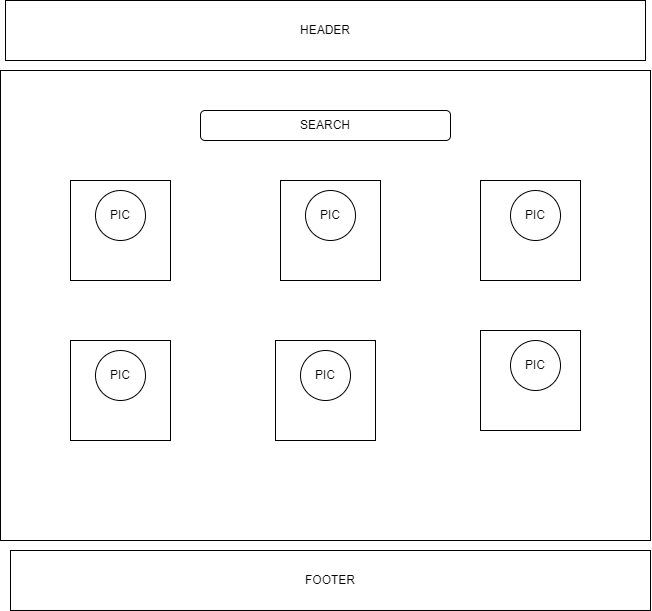

The diagram above was exported from draw.io. Its source (the exported page's mxGraphModel, read from the mxfile embedded in the PNG):
<mxGraphModel dx="1723" dy="745" grid="1" gridSize="10" guides="1" tooltips="1" connect="1" arrows="1" fold="1" page="1" pageScale="1" pageWidth="850" pageHeight="1100" math="0" shadow="0">
  <root>
    <mxCell id="0" />
    <mxCell id="1" parent="0" />
    <mxCell id="uBodH8qsqTiz8QZnBCtt-1" value="HEADER" style="rounded=0;whiteSpace=wrap;html=1;" vertex="1" parent="1">
      <mxGeometry x="105" y="30" width="640" height="60" as="geometry" />
    </mxCell>
    <mxCell id="uBodH8qsqTiz8QZnBCtt-2" value="FOOTER" style="rounded=0;whiteSpace=wrap;html=1;" vertex="1" parent="1">
      <mxGeometry x="110" y="580" width="640" height="60" as="geometry" />
    </mxCell>
    <mxCell id="uBodH8qsqTiz8QZnBCtt-3" value="" style="rounded=0;whiteSpace=wrap;html=1;" vertex="1" parent="1">
      <mxGeometry x="100" y="100" width="650" height="470" as="geometry" />
    </mxCell>
    <mxCell id="uBodH8qsqTiz8QZnBCtt-4" value="SEARCH" style="rounded=1;whiteSpace=wrap;html=1;" vertex="1" parent="1">
      <mxGeometry x="300" y="140" width="250" height="30" as="geometry" />
    </mxCell>
    <mxCell id="uBodH8qsqTiz8QZnBCtt-5" value="" style="whiteSpace=wrap;html=1;aspect=fixed;" vertex="1" parent="1">
      <mxGeometry x="170" y="210" width="100" height="100" as="geometry" />
    </mxCell>
    <mxCell id="uBodH8qsqTiz8QZnBCtt-7" value="PIC" style="ellipse;whiteSpace=wrap;html=1;aspect=fixed;" vertex="1" parent="1">
      <mxGeometry x="195" y="220" width="50" height="50" as="geometry" />
    </mxCell>
    <mxCell id="uBodH8qsqTiz8QZnBCtt-8" value="" style="whiteSpace=wrap;html=1;aspect=fixed;" vertex="1" parent="1">
      <mxGeometry x="380" y="210" width="100" height="100" as="geometry" />
    </mxCell>
    <mxCell id="uBodH8qsqTiz8QZnBCtt-9" value="" style="whiteSpace=wrap;html=1;aspect=fixed;" vertex="1" parent="1">
      <mxGeometry x="580" y="210" width="100" height="100" as="geometry" />
    </mxCell>
    <mxCell id="uBodH8qsqTiz8QZnBCtt-13" value="PIC" style="ellipse;whiteSpace=wrap;html=1;aspect=fixed;" vertex="1" parent="1">
      <mxGeometry x="405" y="220" width="50" height="50" as="geometry" />
    </mxCell>
    <mxCell id="uBodH8qsqTiz8QZnBCtt-14" value="PIC" style="ellipse;whiteSpace=wrap;html=1;aspect=fixed;" vertex="1" parent="1">
      <mxGeometry x="610" y="220" width="50" height="50" as="geometry" />
    </mxCell>
    <mxCell id="uBodH8qsqTiz8QZnBCtt-20" value="" style="whiteSpace=wrap;html=1;aspect=fixed;" vertex="1" parent="1">
      <mxGeometry x="170" y="370" width="100" height="100" as="geometry" />
    </mxCell>
    <mxCell id="uBodH8qsqTiz8QZnBCtt-21" value="" style="whiteSpace=wrap;html=1;aspect=fixed;" vertex="1" parent="1">
      <mxGeometry x="375" y="370" width="100" height="100" as="geometry" />
    </mxCell>
    <mxCell id="uBodH8qsqTiz8QZnBCtt-22" value="" style="whiteSpace=wrap;html=1;aspect=fixed;" vertex="1" parent="1">
      <mxGeometry x="580" y="360" width="100" height="100" as="geometry" />
    </mxCell>
    <mxCell id="uBodH8qsqTiz8QZnBCtt-23" value="PIC" style="ellipse;whiteSpace=wrap;html=1;aspect=fixed;" vertex="1" parent="1">
      <mxGeometry x="610" y="370" width="50" height="50" as="geometry" />
    </mxCell>
    <mxCell id="uBodH8qsqTiz8QZnBCtt-24" value="PIC" style="ellipse;whiteSpace=wrap;html=1;aspect=fixed;" vertex="1" parent="1">
      <mxGeometry x="400" y="380" width="50" height="50" as="geometry" />
    </mxCell>
    <mxCell id="uBodH8qsqTiz8QZnBCtt-25" value="PIC" style="ellipse;whiteSpace=wrap;html=1;aspect=fixed;" vertex="1" parent="1">
      <mxGeometry x="195" y="380" width="50" height="50" as="geometry" />
    </mxCell>
  </root>
</mxGraphModel>